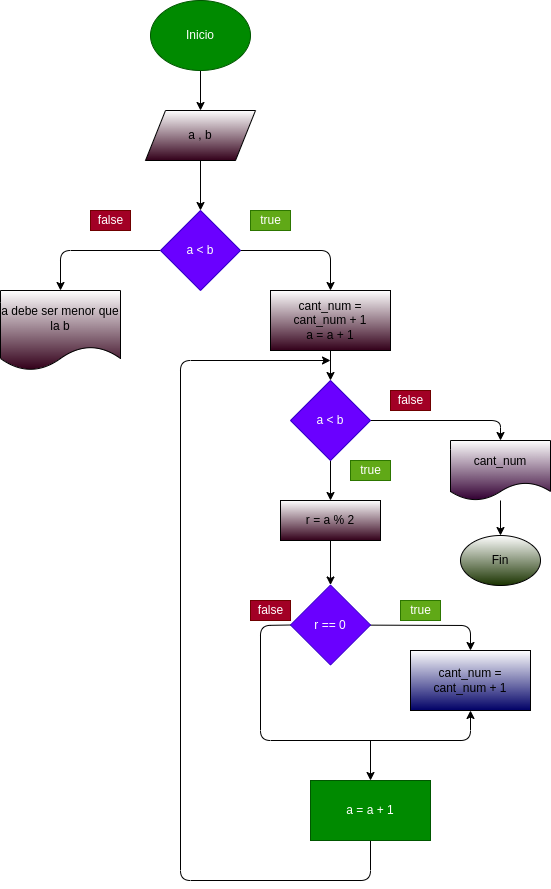

The diagram above was exported from draw.io. Its source (the exported page's mxGraphModel, read from the mxfile embedded in the PNG):
<mxGraphModel dx="422" dy="304" grid="1" gridSize="10" guides="1" tooltips="1" connect="1" arrows="1" fold="1" page="1" pageScale="1" pageWidth="827" pageHeight="1169" math="0" shadow="0">
  <root>
    <mxCell id="0" />
    <mxCell id="1" parent="0" />
    <mxCell id="4" value="" style="edgeStyle=none;html=1;" edge="1" parent="1" source="2" target="3">
      <mxGeometry relative="1" as="geometry" />
    </mxCell>
    <mxCell id="2" value="Inicio" style="ellipse;whiteSpace=wrap;html=1;fillColor=#008a00;fontColor=#ffffff;strokeColor=#005700;" vertex="1" parent="1">
      <mxGeometry x="260" width="100" height="70" as="geometry" />
    </mxCell>
    <mxCell id="6" value="" style="edgeStyle=none;html=1;" edge="1" parent="1" source="3" target="5">
      <mxGeometry relative="1" as="geometry" />
    </mxCell>
    <mxCell id="3" value="a , b" style="shape=parallelogram;perimeter=parallelogramPerimeter;whiteSpace=wrap;html=1;fixedSize=1;gradientColor=#33001A;" vertex="1" parent="1">
      <mxGeometry x="255" y="110" width="110" height="50" as="geometry" />
    </mxCell>
    <mxCell id="8" value="" style="edgeStyle=none;html=1;" edge="1" parent="1" source="5" target="7">
      <mxGeometry relative="1" as="geometry">
        <Array as="points">
          <mxPoint x="440" y="250" />
        </Array>
      </mxGeometry>
    </mxCell>
    <mxCell id="10" value="" style="edgeStyle=none;html=1;" edge="1" parent="1" source="5" target="9">
      <mxGeometry relative="1" as="geometry">
        <Array as="points">
          <mxPoint x="170" y="250" />
        </Array>
      </mxGeometry>
    </mxCell>
    <mxCell id="5" value="a &amp;lt; b" style="rhombus;whiteSpace=wrap;html=1;fillColor=#6a00ff;fontColor=#ffffff;strokeColor=#3700CC;" vertex="1" parent="1">
      <mxGeometry x="270" y="210" width="80" height="80" as="geometry" />
    </mxCell>
    <mxCell id="12" value="" style="edgeStyle=none;html=1;" edge="1" parent="1" source="7" target="11">
      <mxGeometry relative="1" as="geometry" />
    </mxCell>
    <mxCell id="7" value="cant_num = cant_num + 1&lt;br&gt;a = a + 1" style="whiteSpace=wrap;html=1;gradientColor=#33001A;" vertex="1" parent="1">
      <mxGeometry x="380" y="290" width="120" height="60" as="geometry" />
    </mxCell>
    <mxCell id="9" value="a debe ser menor que la b" style="shape=document;whiteSpace=wrap;html=1;boundedLbl=1;gradientColor=#33001A;" vertex="1" parent="1">
      <mxGeometry x="110" y="290" width="120" height="80" as="geometry" />
    </mxCell>
    <mxCell id="14" value="" style="edgeStyle=none;html=1;" edge="1" parent="1" source="11">
      <mxGeometry relative="1" as="geometry">
        <mxPoint x="610" y="440" as="targetPoint" />
        <Array as="points">
          <mxPoint x="610" y="420" />
        </Array>
      </mxGeometry>
    </mxCell>
    <mxCell id="17" value="" style="edgeStyle=none;html=1;" edge="1" parent="1" source="11" target="16">
      <mxGeometry relative="1" as="geometry" />
    </mxCell>
    <mxCell id="11" value="a &amp;lt; b" style="rhombus;whiteSpace=wrap;html=1;fillColor=#6a00ff;fontColor=#ffffff;strokeColor=#3700CC;" vertex="1" parent="1">
      <mxGeometry x="400" y="380" width="80" height="80" as="geometry" />
    </mxCell>
    <mxCell id="23" value="" style="edgeStyle=none;html=1;" edge="1" parent="1" source="13" target="22">
      <mxGeometry relative="1" as="geometry" />
    </mxCell>
    <mxCell id="13" value="cant_num" style="shape=document;whiteSpace=wrap;html=1;boundedLbl=1;gradientColor=#330033;" vertex="1" parent="1">
      <mxGeometry x="560" y="440" width="100" height="60" as="geometry" />
    </mxCell>
    <mxCell id="15" value="false" style="text;html=1;align=center;verticalAlign=middle;resizable=0;points=[];autosize=1;strokeColor=#6F0000;fillColor=#a20025;fontColor=#ffffff;" vertex="1" parent="1">
      <mxGeometry x="500" y="390" width="40" height="20" as="geometry" />
    </mxCell>
    <mxCell id="19" value="" style="edgeStyle=none;html=1;" edge="1" parent="1" source="16" target="18">
      <mxGeometry relative="1" as="geometry" />
    </mxCell>
    <mxCell id="16" value="r = a % 2" style="whiteSpace=wrap;html=1;gradientColor=#33001A;" vertex="1" parent="1">
      <mxGeometry x="390" y="500" width="100" height="40" as="geometry" />
    </mxCell>
    <mxCell id="21" value="" style="edgeStyle=none;html=1;entryX=0.5;entryY=0;entryDx=0;entryDy=0;" edge="1" parent="1" source="18" target="20">
      <mxGeometry relative="1" as="geometry">
        <Array as="points">
          <mxPoint x="580" y="625" />
        </Array>
      </mxGeometry>
    </mxCell>
    <mxCell id="25" style="edgeStyle=none;html=1;exitX=0;exitY=0.5;exitDx=0;exitDy=0;entryX=0.5;entryY=1;entryDx=0;entryDy=0;" edge="1" parent="1" source="18" target="20">
      <mxGeometry relative="1" as="geometry">
        <Array as="points">
          <mxPoint x="370" y="625" />
          <mxPoint x="370" y="740" />
          <mxPoint x="580" y="740" />
        </Array>
      </mxGeometry>
    </mxCell>
    <mxCell id="18" value="r == 0" style="rhombus;whiteSpace=wrap;html=1;fillColor=#6a00ff;fontColor=#ffffff;strokeColor=#3700CC;" vertex="1" parent="1">
      <mxGeometry x="400" y="584.5" width="80" height="80" as="geometry" />
    </mxCell>
    <mxCell id="20" value="cant_num = cant_num + 1" style="whiteSpace=wrap;html=1;gradientColor=#000066;" vertex="1" parent="1">
      <mxGeometry x="520" y="650" width="120" height="60" as="geometry" />
    </mxCell>
    <mxCell id="22" value="Fin" style="ellipse;whiteSpace=wrap;html=1;gradientColor=#1A3300;" vertex="1" parent="1">
      <mxGeometry x="570" y="535" width="80" height="50" as="geometry" />
    </mxCell>
    <mxCell id="24" value="true" style="text;html=1;align=center;verticalAlign=middle;resizable=0;points=[];autosize=1;strokeColor=#2D7600;fillColor=#60a917;fontColor=#ffffff;" vertex="1" parent="1">
      <mxGeometry x="510" y="600" width="40" height="20" as="geometry" />
    </mxCell>
    <mxCell id="26" value="" style="endArrow=classic;html=1;" edge="1" parent="1">
      <mxGeometry width="50" height="50" relative="1" as="geometry">
        <mxPoint x="480" y="740" as="sourcePoint" />
        <mxPoint x="480" y="780" as="targetPoint" />
      </mxGeometry>
    </mxCell>
    <mxCell id="28" style="edgeStyle=none;html=1;exitX=0.5;exitY=1;exitDx=0;exitDy=0;" edge="1" parent="1" source="27">
      <mxGeometry relative="1" as="geometry">
        <mxPoint x="440" y="360" as="targetPoint" />
        <Array as="points">
          <mxPoint x="480" y="880" />
          <mxPoint x="290" y="880" />
          <mxPoint x="290" y="360" />
        </Array>
      </mxGeometry>
    </mxCell>
    <mxCell id="27" value="a = a + 1" style="rounded=0;whiteSpace=wrap;html=1;fillColor=#008a00;fontColor=#ffffff;strokeColor=#005700;" vertex="1" parent="1">
      <mxGeometry x="420" y="780" width="120" height="60" as="geometry" />
    </mxCell>
    <mxCell id="29" value="false" style="text;html=1;align=center;verticalAlign=middle;resizable=0;points=[];autosize=1;strokeColor=#6F0000;fillColor=#a20025;fontColor=#ffffff;" vertex="1" parent="1">
      <mxGeometry x="360" y="600" width="40" height="20" as="geometry" />
    </mxCell>
    <mxCell id="30" value="true" style="text;html=1;align=center;verticalAlign=middle;resizable=0;points=[];autosize=1;strokeColor=#2D7600;fillColor=#60a917;fontColor=#ffffff;" vertex="1" parent="1">
      <mxGeometry x="460" y="460" width="40" height="20" as="geometry" />
    </mxCell>
    <mxCell id="32" value="true" style="text;html=1;align=center;verticalAlign=middle;resizable=0;points=[];autosize=1;strokeColor=#2D7600;fillColor=#60a917;fontColor=#ffffff;" vertex="1" parent="1">
      <mxGeometry x="360" y="210" width="40" height="20" as="geometry" />
    </mxCell>
    <mxCell id="33" value="false" style="text;html=1;align=center;verticalAlign=middle;resizable=0;points=[];autosize=1;strokeColor=#6F0000;fillColor=#a20025;fontColor=#ffffff;" vertex="1" parent="1">
      <mxGeometry x="200" y="210" width="40" height="20" as="geometry" />
    </mxCell>
  </root>
</mxGraphModel>